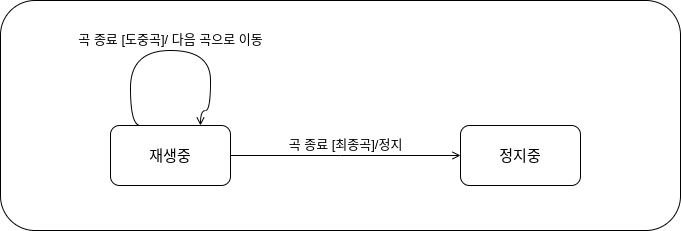

The diagram above was exported from draw.io. Its source (the exported page's mxGraphModel, read from the mxfile embedded in the PNG):
<mxGraphModel dx="2880" dy="1167" grid="1" gridSize="10" guides="1" tooltips="1" connect="1" arrows="1" fold="1" page="1" pageScale="1" pageWidth="827" pageHeight="1169" math="0" shadow="0">
  <root>
    <mxCell id="0" />
    <mxCell id="1" parent="0" />
    <mxCell id="2oGOjOdgPIj8drc_uHaK-1" value="" style="rounded=1;whiteSpace=wrap;html=1;" vertex="1" parent="1">
      <mxGeometry y="220" width="680" height="230" as="geometry" />
    </mxCell>
    <mxCell id="2oGOjOdgPIj8drc_uHaK-6" value="곡 종료 [최종곡]/정지" style="edgeStyle=orthogonalEdgeStyle;rounded=0;orthogonalLoop=1;jettySize=auto;html=1;exitX=1;exitY=0.5;exitDx=0;exitDy=0;endArrow=open;endFill=0;labelPosition=center;verticalLabelPosition=top;align=center;verticalAlign=bottom;fontSize=13;" edge="1" parent="1" source="2oGOjOdgPIj8drc_uHaK-4" target="2oGOjOdgPIj8drc_uHaK-5">
      <mxGeometry relative="1" as="geometry">
        <Array as="points">
          <mxPoint x="340" y="375" />
          <mxPoint x="340" y="375" />
        </Array>
      </mxGeometry>
    </mxCell>
    <mxCell id="2oGOjOdgPIj8drc_uHaK-4" value="재생중" style="rounded=1;whiteSpace=wrap;html=1;fontSize=15;" vertex="1" parent="1">
      <mxGeometry x="110" y="345" width="120" height="60" as="geometry" />
    </mxCell>
    <mxCell id="2oGOjOdgPIj8drc_uHaK-5" value="정지중" style="rounded=1;whiteSpace=wrap;html=1;fontSize=15;" vertex="1" parent="1">
      <mxGeometry x="460" y="345" width="120" height="60" as="geometry" />
    </mxCell>
    <mxCell id="2oGOjOdgPIj8drc_uHaK-7" value="곡 종료 [도중곡]/ 다음 곡으로 이동" style="edgeStyle=orthogonalEdgeStyle;rounded=0;orthogonalLoop=1;jettySize=auto;html=1;exitX=0.25;exitY=0;exitDx=0;exitDy=0;entryX=0.75;entryY=0;entryDx=0;entryDy=0;curved=1;endArrow=open;endFill=0;labelPosition=center;verticalLabelPosition=top;align=center;verticalAlign=bottom;fontSize=13;" edge="1" parent="1" source="2oGOjOdgPIj8drc_uHaK-4" target="2oGOjOdgPIj8drc_uHaK-4">
      <mxGeometry relative="1" as="geometry">
        <Array as="points">
          <mxPoint x="130" y="345" />
          <mxPoint x="130" y="270" />
          <mxPoint x="210" y="270" />
          <mxPoint x="210" y="330" />
          <mxPoint x="200" y="330" />
        </Array>
      </mxGeometry>
    </mxCell>
  </root>
</mxGraphModel>